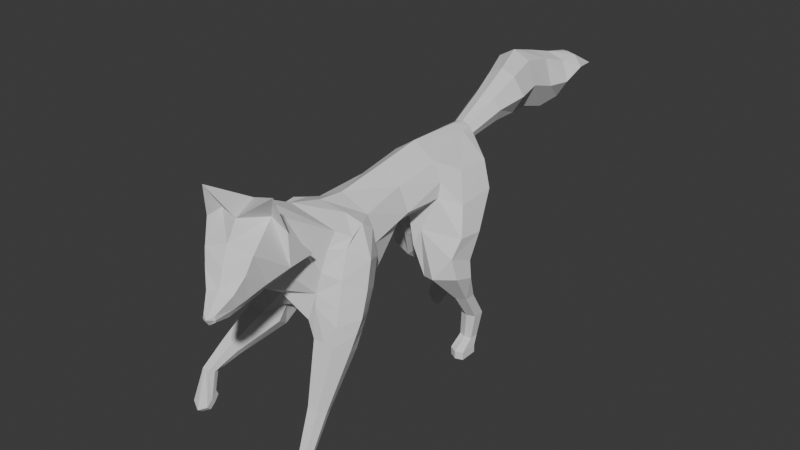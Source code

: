 # Source: ecosystem.blend  (saved by Blender 4.2.66; exported with 4.5.12 LTS)
import bpy
from mathutils import Matrix  # noqa: F401  (used for matrix-valued properties, if any)

bpy.ops.wm.read_factory_settings(use_empty=True)
scene = bpy.context.scene
scene.name = 'Scene'

# ---- materials (node trees are filled in below, after node groups)
mat_material_003 = bpy.data.materials.new('Material.003')
mat_material_003.alpha_threshold = 0.0
mat_material_003.use_transparent_shadow = False
mat_material_003.roughness = 0.5
mat_material_003.specular_intensity = 0.2485

# ---- material node trees

# ---- world
world_world = bpy.data.worlds.new('World'); scene.world = world_world
world_world.use_nodes = True; world_world.node_tree.nodes.clear()
_N = world_world.node_tree.nodes; _L = world_world.node_tree.links
n0 = _N.new('ShaderNodeOutputWorld'); n0.name = 'World Output'; n0.location = (300, 300)
n1 = _N.new('ShaderNodeBackground'); n1.name = 'Background'; n1.location = (10, 300)
n1.inputs[0].default_value = (0.05088, 0.05088, 0.05088, 1.0)
_L.new(n1.outputs[0], n0.inputs[0])
n0.is_active_output = True
world_world.color = (0.05088, 0.05088, 0.05088)
world_world.sun_shadow_jitter_overblur = 0.0

# ---- meshes
me_cube_004 = bpy.data.meshes.new('Cube.004')
me_cube_004.from_pydata([(0.2359, -1.01, 0.06373), (0.1369, -1.222, 0.3009), (0.2962, -0.8387, 0.5671), (0.1652, -1.236, 0.7927), (0.2179, -0.63, 0.6228), (0.3297, -0.6094, -0.2161), (0.2624, -0.4253, 0.543), (0.3167, -0.4255, -0.006658), (0.2037, 0.04298, 0.6036), (0.2065, 0.03069, 0.2865), (0.2192, 0.4915, 0.6791), (0.3266, 0.4095, 0.3957), (0.4916, 0.9313, 0.3531), (0.05081, 1.901, 1.015), (0.04914, 1.906, 0.6609), (0.09561, 1.052, 0.7555), (0.09219, 1.577, 0.6911), (0.06287, 1.557, 0.9037), (-0.01582, 2.239, 1.069), (-0.0452, 2.234, 0.6049), (-0.03547, 2.571, 1.007), (-0.06936, 2.564, 0.5035), (0.01711, 2.806, 0.932), (-0.02595, 2.797, 0.5509), (0.02945, 3.005, 0.9461), (0.05119, 2.99, 0.7762), (0.2661, -0.9803, 0.2485), (0.4531, -1.026, -0.1638), (0.1549, 1.921, 0.8385), (0.1389, 1.563, 0.8045), (0.0678, 2.243, 0.8407), (0.04812, 2.56, 0.7419), (0.09763, 2.777, 0.7372), (0.1335, 2.964, 0.8519), (0.233, -1.168, 0.5399), (0.128, -1.339, 0.3825), (0.3294, -0.4193, 0.2957), (0.3021, 0.04039, 0.3919), (0.3188, 0.4546, 0.5311), (0.3651, -1.75, 0.7593), (0.2853, -1.646, 0.371), (0.2662, -1.411, 0.4444), (0.2667, -1.466, 0.9257), (0.2062, -1.262, 0.5846), (0.3796, -1.421, 0.8186), (0.3551, -1.829, 0.6217), (0.2915, -1.8, 0.3502), (0.3355, -1.937, 0.504), (0.305, -1.967, 0.3307), (0.3367, -2.118, 0.4245), (0.335, -2.117, 0.3701), (0.3843, -1.177, 0.546), (0.3908, -1.422, 0.5292), (0.3533, -1.626, 0.4697), (0.3277, -1.8, 0.4116), (0.3246, -1.93, 0.3883), (0.342, -2.119, 0.3904), (0.1653, -1.36, 0.901), (0.4049, -1.57, 1.154), (0.393, -0.8176, 0.429), (0.3945, -0.7484, 0.5108), (0.4297, -0.5026, 0.2574), (0.3751, -0.4909, 0.4915), (0.377, -0.6123, 0.5692), (0.5163, -0.6759, 0.3242), (0.2803, -0.9113, 0.4369), (0.1957, -0.7622, -0.3076), (0.5335, -0.8819, -0.2645), (0.1705, -1.044, -0.1844), (0.4155, -0.9065, 0.1951), (0.449, -0.5731, 0.01482), (0.5322, -0.7409, 0.07996), (0.4617, -0.7273, -0.3074), (0.278, -0.6735, -0.302), (0.1727, -0.9126, -0.2503), (0.4405, -0.9788, -0.02764), (0.462, -0.6602, -0.1752), (0.5452, -0.8253, -0.1418), (0.2504, -1.071, -0.3186), (0.2665, -0.803, -0.4565), (0.4609, -1.076, -0.318), (0.4615, -0.803, -0.4565), (0.2139, -0.9454, -0.4029), (0.5203, -0.9457, -0.4028), (0.3678, -0.803, -0.4565), (0.3604, -1.073, -0.3184), (0.3336, -1.254, -0.8392), (0.3336, -1.105, -0.9038), (0.4369, -1.254, -0.8392), (0.4369, -1.105, -0.9038), (0.3065, -1.182, -0.8799), (0.4681, -1.182, -0.8799), (0.3873, -1.105, -0.9038), (0.3873, -1.254, -0.8392), (0.3829, -1.434, -1.191), (0.3829, -1.336, -1.234), (0.4514, -1.434, -1.191), (0.4514, -1.336, -1.234), (0.3649, -1.387, -1.218), (0.4721, -1.387, -1.218), (0.4185, -1.336, -1.234), (0.4185, -1.434, -1.191), (0.4691, -1.386, -1.348), (0.4974, -1.522, -1.348), (0.3744, -1.386, -1.348), (0.3614, -1.522, -1.348), (0.4974, -1.454, -1.348), (0.4294, -1.37, -1.348), (0.4294, -1.571, -1.348), (0.5074, -1.527, -1.283), (0.4777, -1.372, -1.28), (0.3684, -1.372, -1.29), (0.3518, -1.527, -1.289), (0.3614, -1.454, -1.348), (0.4294, -1.454, -1.348), (0.4296, -1.583, -1.294), (0.5074, -1.45, -1.283), (0.4296, -1.357, -1.287), (0.3518, -1.45, -1.286), (0.2458, -1.035, -0.04054), (0.4972, 0.5414, 0.3267), (0.3519, 0.7018, 0.5676), (0.3637, 1.021, 0.5676), (0.5713, 0.5658, -0.1879), (0.5577, 0.3155, -0.08565), (0.5825, 0.4167, 0.08425), (0.5911, 0.6623, 0.06248), (0.2583, 0.319, -0.3518), (0.2589, 0.6197, -0.3518), (0.5892, 0.3568, -0.2918), (0.5974, 0.5521, -0.3477), (0.3496, 0.6006, -0.6117), (0.3469, 0.7231, -0.6104), (0.5298, 0.5874, -0.6117), (0.5282, 0.6955, -0.6117), (0.3468, 0.7735, -0.8845), (0.3499, 0.8919, -0.8737), (0.5039, 0.7692, -0.8894), (0.5042, 0.8774, -0.8868), (0.3311, 0.7841, -1.141), (0.3347, 0.8702, -1.132), (0.4617, 0.7711, -1.146), (0.4628, 0.8611, -1.142), (0.1484, 0.2997, -0.07104), (0.1856, 0.6578, -0.1467), (0.2255, 0.3099, 0.1014), (0.3953, 0.6976, -0.09505), (0.4355, 0.6649, -0.3518), (0.4079, 0.244, -0.3056), (0.4375, 0.7564, -0.6117), (0.4393, 0.5426, -0.6117), (0.4257, 0.9139, -0.8785), (0.4236, 0.7416, -0.888), (0.3985, 0.9014, -1.134), (0.3948, 0.7602, -1.145), (0.32, 0.6642, -1.317), (0.3283, 0.8472, -1.301), (0.4692, 0.6448, -1.316), (0.4704, 0.8186, -1.311), (0.3198, 0.6614, -1.24), (0.3278, 0.8421, -1.224), (0.3235, 0.7474, -1.311), (0.47, 0.8177, -1.234), (0.3991, 0.8779, -1.303), (0.4691, 0.6446, -1.239), (0.4694, 0.7232, -1.315), (0.3931, 0.6221, -1.317), (0.395, 0.7327, -1.313), (0.3929, 0.6213, -1.24), (0.4692, 0.7227, -1.238), (0.399, 0.8799, -1.225), (0.3232, 0.7435, -1.234), (0.1234, 1.17, 0.7055), (0.07712, 1.175, 0.7637), (0.1002, 1.171, 0.643), (-0.3129, -1.067, 0.07057), (-0.2327, -1.34, 0.3148), (-0.3628, -0.8751, 0.5701), (-0.2074, -1.349, 0.8058), (-0.2159, -0.6294, 0.6227), (-0.3297, -0.6094, -0.2161), (-0.2624, -0.4253, 0.543), (-0.3167, -0.4255, -0.006658), (-0.2028, 0.04298, 0.6036), (-0.19, 0.05265, 0.2865), (-0.2101, 0.4915, 0.6791), (-0.279, 0.4801, 0.3957), (-0.4337, 1.012, 0.3531), (-0.2006, 1.853, 1.013), (-0.1949, 1.859, 0.6588), (-0.09282, 1.052, 0.7555), (-0.1576, 1.549, 0.6899), (-0.127, 1.536, 0.9027), (-0.3293, 2.204, 1.068), (-0.2947, 2.206, 0.6036), (-0.3567, 2.571, 1.007), (-0.3228, 2.564, 0.5035), (-0.3324, 2.851, 0.9341), (-0.2976, 2.832, 0.5525), (-0.1377, 3.052, 0.9483), (-0.168, 3.053, 0.7791), (-0.362, -1.057, 0.2564), (-0.4582, -1.041, -0.162), (-0.3018, 1.834, 0.8345), (-0.2016, 1.526, 0.8027), (-0.4094, 2.19, 0.8382), (-0.4403, 2.56, 0.7419), (-0.4199, 2.844, 0.7403), (-0.25, 3.073, 0.8569), (-0.3189, -1.362, 0.5652), (-0.133, -1.443, 0.3969), (-0.3294, -0.4193, 0.2957), (-0.2927, 0.04782, 0.3919), (-0.293, 0.4763, 0.5311), (0.01537, -1.89, 0.7787), (-0.03584, -1.775, 0.3888), (-0.1768, -1.589, 0.469), (-0.09388, -1.61, 0.9457), (-0.2228, -1.434, 0.6084), (-0.2161, -1.659, 0.8517), (0.06326, -1.945, 0.6379), (0.06351, -1.891, 0.3628), (0.1405, -2.015, 0.5148), (0.1667, -2.022, 0.3384), (0.2567, -2.15, 0.4289), (0.2525, -2.151, 0.3747), (-0.4129, -1.496, 0.5902), (-0.2513, -1.679, 0.5648), (-0.08945, -1.803, 0.4943), (0.04294, -1.913, 0.4275), (0.1324, -2.006, 0.3989), (0.2505, -2.156, 0.3955), (-0.09569, -1.465, 0.9155), (-0.09945, -1.772, 1.183), (-0.4462, -0.8525, 0.4328), (-0.4261, -0.7647, 0.5127), (-0.4297, -0.5026, 0.2574), (-0.3751, -0.4909, 0.4915), (-0.3766, -0.6122, 0.5692), (-0.5163, -0.6759, 0.3242), (-0.3681, -0.9693, 0.4363), (-0.1957, -0.7622, -0.3076), (-0.5335, -0.8819, -0.2645), (-0.2274, -1.076, -0.1805), (-0.4741, -0.9596, 0.2015), (-0.449, -0.5731, 0.01482), (-0.5322, -0.7409, 0.07996), (-0.4617, -0.7273, -0.3074), (-0.278, -0.6735, -0.302), (-0.199, -0.9232, -0.2491), (-0.4745, -1.014, -0.02342), (-0.462, -0.6602, -0.1752), (-0.5452, -0.8253, -0.1418), (-0.2744, -1.11, -0.2545), (-0.2665, -0.8756, -0.4742), (-0.4556, -1.096, -0.2561), (-0.4615, -0.8756, -0.4742), (-0.2169, -0.9973, -0.3779), (-0.5203, -0.9941, -0.3783), (-0.3678, -0.8756, -0.4742), (-0.3665, -1.104, -0.2552), (-0.3299, -1.432, -0.4335), (-0.3336, -1.342, -0.5697), (-0.4357, -1.431, -0.4337), (-0.4369, -1.342, -0.5697), (-0.3056, -1.393, -0.5072), (-0.4681, -1.393, -0.5072), (-0.3873, -1.342, -0.5697), (-0.3846, -1.431, -0.4336), (-0.3829, -1.645, -0.6015), (-0.3829, -1.547, -0.6443), (-0.4514, -1.645, -0.6015), (-0.4514, -1.547, -0.6443), (-0.3649, -1.598, -0.6285), (-0.4721, -1.598, -0.6285), (-0.4185, -1.547, -0.6443), (-0.4185, -1.645, -0.6015), (-0.4691, -1.573, -0.8626), (-0.4974, -1.676, -0.9507), (-0.3744, -1.573, -0.8626), (-0.3614, -1.676, -0.9507), (-0.4974, -1.625, -0.9066), (-0.4294, -1.56, -0.8521), (-0.4294, -1.713, -0.9822), (-0.5074, -1.723, -0.9039), (-0.4777, -1.606, -0.8011), (-0.3684, -1.599, -0.8091), (-0.3518, -1.719, -0.9086), (-0.3614, -1.625, -0.9066), (-0.4294, -1.625, -0.9066), (-0.4296, -1.758, -0.9485), (-0.5074, -1.663, -0.8542), (-0.4296, -1.59, -0.797), (-0.3518, -1.661, -0.8562), (-0.3027, -1.086, -0.03451), (-0.4318, 0.6583, 0.3267), (-0.3257, 0.7175, 0.5676), (-0.3412, 1.028, 0.5676), (-0.4879, 0.9742, -0.1879), (-0.4765, 0.6774, -0.08565), (-0.4858, 0.6917, 0.08425), (-0.4902, 0.9374, 0.06248), (-0.1084, 0.5402, -0.3518), (-0.1113, 0.836, -0.3504), (-0.4991, 0.7952, -0.2918), (-0.5199, 0.9952, -0.3475), (-0.2333, 0.888, -0.6115), (-0.2335, 0.9992, -0.5915), (-0.4413, 0.9819, -0.6097), (-0.4426, 1.083, -0.5907), (-0.2418, 1.119, -0.8204), (-0.2449, 1.229, -0.7799), (-0.414, 1.193, -0.8174), (-0.4186, 1.295, -0.7802), (-0.2575, 1.243, -1.037), (-0.2605, 1.318, -1.004), (-0.3969, 1.295, -1.038), (-0.4008, 1.376, -1.002), (-0.03011, 0.4024, -0.07104), (-0.02831, 0.7993, -0.1467), (-0.1541, 0.4441, 0.1014), (-0.2791, 0.9783, -0.09505), (-0.3228, 1.009, -0.347), (-0.2914, 0.5841, -0.3056), (-0.3372, 1.094, -0.5799), (-0.3376, 0.895, -0.6171), (-0.3326, 1.294, -0.768), (-0.3264, 1.133, -0.8274), (-0.3324, 1.385, -0.9862), (-0.3265, 1.257, -1.042), (-0.2411, 1.192, -1.237), (-0.2468, 1.347, -1.169), (-0.3948, 1.249, -1.238), (-0.4009, 1.404, -1.17), (-0.2446, 1.161, -1.168), (-0.2496, 1.316, -1.1), (-0.2433, 1.262, -1.206), (-0.404, 1.373, -1.101), (-0.3258, 1.421, -1.149), (-0.3982, 1.218, -1.169), (-0.3971, 1.318, -1.208), (-0.3171, 1.198, -1.248), (-0.3202, 1.294, -1.205), (-0.3207, 1.167, -1.179), (-0.4003, 1.287, -1.139), (-0.3289, 1.395, -1.078), (-0.2463, 1.231, -1.138), (-0.1194, 1.17, 0.7055), (-0.07574, 1.175, 0.7637), (-0.09369, 1.171, 0.643), (0.002195, -0.6886, 0.6936), (0.0, -0.6422, -0.3318), (-0.05441, -1.113, 0.01144), (-0.05597, -1.279, 0.1232), (-0.03384, -0.9764, 0.7603), (-0.01566, -1.293, 0.9224), (0.0, -0.4368, 0.6697), (0.0001048, -0.4217, -0.3951), (0.0, 0.04298, 0.7442), (0.02064, 0.02555, 0.1366), (0.0001802, 0.4851, 0.8197), (0.03737, 0.3615, 0.2426), (0.06762, 0.8519, 0.147), (-0.0322, 1.546, 0.9463), (-0.03144, 1.551, 0.6794), (0.0003118, 1.031, 0.8061), (-0.07483, 1.874, 1.08), (-0.07184, 1.878, 0.6334), (-0.1715, 2.208, 1.158), (-0.1691, 2.214, 0.5679), (-0.1961, 2.552, 1.062), (-0.1961, 2.557, 0.463), (-0.1608, 2.802, 0.994), (-0.1629, 2.808, 0.5109), (-0.05968, 3.008, 0.9627), (-0.06124, 3.013, 0.7521), (0.05686, 3.254, 0.8071), (0.07253, -1.581, 0.3736), (0.2019, -1.841, 0.8337), (0.1584, -1.712, 0.9724), (0.1783, -1.853, 0.3194), (0.2266, -1.924, 0.6802), (0.2377, -2.006, 0.2895), (0.2429, -1.983, 0.5427), (0.2952, -2.142, 0.3444), (0.2976, -2.134, 0.438), (0.3155, -2.183, 0.4104), (-0.01371, -1.384, 0.2404), (0.04489, -1.426, 0.9962), (-0.01906, -0.8579, -0.1956), (0.004219, 1.174, 0.5896), (0.00016, 1.178, 0.7901)], [], [(7, 357, 359, 9), (26, 65, 3, 34), (354, 2, 4, 350), (3, 355, 388, 57), (2, 354, 355, 3), (0, 1, 353, 352), (5, 351, 357, 7), (350, 4, 6, 356), (77, 75, 27, 67), (356, 6, 8, 358), (36, 7, 9, 37), (9, 359, 361, 11), (358, 8, 10, 360), (37, 9, 11, 38), (12, 126, 123, 146), (16, 364, 367, 14), (29, 16, 14, 28), (363, 17, 13, 366), (366, 13, 18, 368), (14, 367, 369, 19), (28, 14, 19, 30), (368, 18, 20, 370), (30, 19, 21, 31), (19, 369, 371, 21), (370, 20, 22, 372), (31, 21, 23, 32), (21, 371, 373, 23), (372, 22, 24, 374), (32, 23, 25, 33), (23, 373, 375, 25), (24, 33, 376), (25, 375, 376), (374, 24, 376), (22, 32, 33, 24), (20, 31, 32, 22), (18, 30, 31, 20), (13, 28, 30, 18), (17, 29, 28, 13), (33, 25, 376), (8, 37, 38, 10), (6, 36, 37, 8), (60, 63, 4, 2), (59, 65, 26, 69), (0, 26, 34, 1), (122, 121, 120, 12), (360, 10, 15, 365), (42, 379, 378, 39), (51, 52, 41, 43), (54, 45, 47, 55), (52, 42, 39, 53), (40, 377, 41), (53, 39, 45, 54), (39, 378, 381, 45), (377, 40, 46, 380), (47, 383, 385, 49), (380, 46, 48, 382), (45, 381, 383, 47), (56, 386, 384, 50), (55, 47, 49, 56), (382, 48, 50, 384), (48, 55, 56, 50), (49, 385, 386, 56), (40, 53, 54, 46), (41, 52, 53, 40), (46, 54, 55, 48), (387, 35, 377), (52, 51, 44, 42), (353, 1, 35, 387), (43, 57, 44, 51), (35, 43, 51, 41), (1, 34, 43, 35), (42, 44, 58), (34, 3, 57, 43), (35, 41, 377), (388, 379, 58), (57, 58, 44), (379, 42, 58), (57, 388, 58), (63, 62, 6, 4), (63, 60, 59, 64), (36, 61, 70, 7), (62, 63, 64, 61), (7, 70, 76, 5), (64, 59, 69, 71), (61, 64, 71, 70), (71, 69, 75, 77), (73, 72, 81, 84), (70, 71, 77, 76), (66, 73, 84, 79), (69, 26, 0, 75), (119, 68, 78, 85), (72, 67, 83, 81), (67, 27, 80, 83), (60, 2, 65, 59), (78, 82, 90, 86), (85, 78, 86, 93), (79, 84, 92, 87), (84, 81, 89, 92), (81, 83, 91, 89), (83, 80, 88, 91), (80, 85, 93, 88), (82, 79, 87, 90), (93, 86, 94, 101), (87, 92, 100, 95), (92, 89, 97, 100), (89, 91, 99, 97), (91, 88, 96, 99), (88, 93, 101, 96), (90, 87, 95, 98), (86, 90, 98, 94), (118, 111, 104, 113), (117, 110, 102, 107), (116, 109, 103, 106), (115, 112, 105, 108), (114, 107, 102, 106), (97, 99, 116, 110), (98, 95, 111, 118), (100, 97, 110, 117), (108, 114, 106, 103), (105, 113, 114, 108), (113, 104, 107, 114), (109, 115, 108, 103), (94, 98, 118, 112), (101, 94, 112, 115), (110, 116, 106, 102), (95, 100, 117, 111), (111, 117, 107, 104), (112, 118, 113, 105), (99, 96, 109, 116), (96, 101, 115, 109), (6, 62, 61, 36), (65, 2, 3), (75, 0, 119, 27), (27, 119, 85, 80), (76, 77, 67, 72), (0, 352, 68, 119), (78, 68, 74, 82), (5, 76, 72, 73), (351, 5, 73, 66), (74, 66, 79, 82), (389, 351, 66, 74), (68, 352, 389, 74), (126, 125, 124, 123), (121, 122, 15, 10), (12, 120, 125, 126), (125, 11, 145, 124), (11, 361, 143, 145), (361, 362, 144, 143), (147, 130, 134, 149), (123, 124, 129, 130), (120, 38, 11, 125), (143, 144, 128, 127), (150, 131, 135, 152), (127, 128, 132, 131), (148, 127, 131, 150), (130, 129, 133, 134), (135, 136, 140, 139), (134, 133, 137, 138), (149, 134, 138, 151), (131, 132, 136, 135), (140, 153, 170, 160), (152, 135, 139, 154), (138, 137, 141, 142), (151, 138, 142, 153), (136, 151, 153, 140), (137, 152, 154, 141), (142, 141, 169, 162), (132, 149, 151, 136), (129, 148, 150, 133), (133, 150, 152, 137), (124, 145, 148, 129), (128, 147, 149, 132), (146, 123, 130, 147), (145, 143, 127, 148), (144, 146, 147, 128), (121, 10, 38, 120), (362, 12, 146, 144), (171, 160, 156, 161), (170, 162, 158, 163), (169, 164, 157, 165), (168, 159, 155, 166), (167, 163, 158, 165), (153, 142, 162, 170), (166, 167, 165, 157), (155, 161, 167, 166), (161, 156, 163, 167), (164, 168, 166, 157), (154, 139, 159, 168), (162, 169, 165, 158), (160, 170, 163, 156), (159, 171, 161, 155), (139, 140, 160, 171), (139, 171, 159), (141, 154, 168, 164), (141, 164, 169), (172, 173, 15, 122), (17, 363, 391, 173), (390, 174, 12, 362), (173, 391, 365, 15), (16, 29, 172, 174), (174, 172, 122, 12), (364, 16, 174, 390), (29, 17, 173, 172), (182, 184, 359, 357), (201, 209, 178, 240), (354, 350, 179, 177), (178, 232, 388, 355), (177, 178, 355, 354), (175, 352, 353, 176), (180, 182, 357, 351), (350, 356, 181, 179), (252, 242, 202, 250), (356, 358, 183, 181), (211, 212, 184, 182), (184, 186, 361, 359), (358, 360, 185, 183), (212, 213, 186, 184), (187, 321, 298, 301), (191, 189, 367, 364), (204, 203, 189, 191), (363, 366, 188, 192), (366, 368, 193, 188), (189, 194, 369, 367), (203, 205, 194, 189), (368, 370, 195, 193), (205, 206, 196, 194), (194, 196, 371, 369), (370, 372, 197, 195), (206, 207, 198, 196), (196, 198, 373, 371), (372, 374, 199, 197), (207, 208, 200, 198), (198, 200, 375, 373), (199, 376, 208), (200, 376, 375), (374, 376, 199), (197, 199, 208, 207), (195, 197, 207, 206), (193, 195, 206, 205), (188, 193, 205, 203), (192, 188, 203, 204), (208, 376, 200), (183, 185, 213, 212), (181, 183, 212, 211), (235, 177, 179, 238), (234, 244, 201, 240), (175, 176, 209, 201), (297, 187, 295, 296), (360, 365, 190, 185), (217, 214, 378, 379), (226, 218, 216, 227), (229, 230, 222, 220), (227, 228, 214, 217), (215, 216, 377), (228, 229, 220, 214), (214, 220, 381, 378), (377, 380, 221, 215), (222, 224, 385, 383), (380, 382, 223, 221), (220, 222, 383, 381), (231, 225, 384, 386), (230, 231, 224, 222), (382, 384, 225, 223), (223, 225, 231, 230), (224, 231, 386, 385), (215, 221, 229, 228), (216, 215, 228, 227), (221, 223, 230, 229), (387, 377, 210), (227, 217, 219, 226), (353, 387, 210, 176), (218, 226, 219, 232), (210, 216, 226, 218), (176, 210, 218, 209), (217, 233, 219), (209, 218, 232, 178), (210, 377, 216), (388, 233, 379), (232, 219, 233), (379, 233, 217), (232, 233, 388), (238, 179, 181, 237), (238, 239, 234, 235), (211, 182, 245, 236), (237, 236, 239, 238), (182, 180, 251, 245), (239, 246, 244, 234), (236, 245, 246, 239), (246, 252, 250, 244), (248, 259, 256, 247), (245, 251, 252, 246), (241, 254, 259, 248), (244, 250, 175, 201), (294, 260, 253, 243), (247, 256, 258, 242), (242, 258, 255, 202), (235, 234, 240, 177), (253, 261, 265, 257), (260, 268, 261, 253), (254, 262, 267, 259), (259, 267, 264, 256), (256, 264, 266, 258), (258, 266, 263, 255), (255, 263, 268, 260), (257, 265, 262, 254), (268, 276, 269, 261), (262, 270, 275, 267), (267, 275, 272, 264), (264, 272, 274, 266), (266, 274, 271, 263), (263, 271, 276, 268), (265, 273, 270, 262), (261, 269, 273, 265), (293, 288, 279, 286), (292, 282, 277, 285), (291, 281, 278, 284), (290, 283, 280, 287), (289, 281, 277, 282), (272, 285, 291, 274), (273, 293, 286, 270), (275, 292, 285, 272), (283, 278, 281, 289), (280, 283, 289, 288), (288, 289, 282, 279), (284, 278, 283, 290), (269, 287, 293, 273), (276, 290, 287, 269), (285, 277, 281, 291), (270, 286, 292, 275), (286, 279, 282, 292), (287, 280, 288, 293), (274, 291, 284, 271), (271, 284, 290, 276), (181, 211, 236, 237), (240, 178, 177), (250, 202, 294, 175), (202, 255, 260, 294), (251, 247, 242, 252), (175, 294, 243, 352), (253, 257, 249, 243), (180, 248, 247, 251), (351, 241, 248, 180), (249, 257, 254, 241), (389, 249, 241, 351), (243, 249, 389, 352), (301, 298, 299, 300), (296, 185, 190, 297), (187, 301, 300, 295), (300, 299, 320, 186), (186, 320, 318, 361), (361, 318, 319, 362), (322, 324, 309, 305), (298, 305, 304, 299), (295, 300, 186, 213), (318, 302, 303, 319), (325, 327, 310, 306), (302, 306, 307, 303), (323, 325, 306, 302), (305, 309, 308, 304), (310, 314, 315, 311), (309, 313, 312, 308), (324, 326, 313, 309), (306, 310, 311, 307), (315, 335, 345, 328), (327, 329, 314, 310), (313, 317, 316, 312), (326, 328, 317, 313), (311, 315, 328, 326), (312, 316, 329, 327), (317, 337, 344, 316), (307, 311, 326, 324), (304, 308, 325, 323), (308, 312, 327, 325), (299, 304, 323, 320), (303, 307, 324, 322), (321, 322, 305, 298), (320, 323, 302, 318), (319, 303, 322, 321), (296, 295, 213, 185), (362, 319, 321, 187), (346, 336, 331, 335), (345, 338, 333, 337), (344, 340, 332, 339), (343, 341, 330, 334), (342, 340, 333, 338), (328, 345, 337, 317), (341, 332, 340, 342), (330, 341, 342, 336), (336, 342, 338, 331), (339, 332, 341, 343), (329, 343, 334, 314), (337, 333, 340, 344), (335, 331, 338, 345), (334, 330, 336, 346), (314, 346, 335, 315), (314, 334, 346), (316, 339, 343, 329), (316, 344, 339), (347, 297, 190, 348), (192, 348, 391, 363), (390, 362, 187, 349), (348, 190, 365, 391), (191, 349, 347, 204), (349, 187, 297, 347), (364, 390, 349, 191), (204, 347, 348, 192)])
_uv = me_cube_004.uv_layers.new(name='UVMap')
_uv.uv.foreach_set('vector', [0.5657, 0.6798, 0.5305, 0.7013, 0.5329, 0.6445, 0.5519, 0.636, 0.1219, 0.6749, 0.1456, 0.6603, 0.2066, 0.7037, 0.1679, 0.7096, 0.2185, 0.6509, 0.1627, 0.6449, 0.1753, 0.6115, 0.2077, 0.614, 0.2066, 0.7037, 0.2387, 0.6967, 0.2505, 0.7218, 0.2273, 0.7258, 0.1627, 0.6449, 0.2185, 0.6509, 0.2387, 0.6967, 0.2066, 0.7037, 0.579, 0.7629, 0.5705, 0.7917, 0.5516, 0.7794, 0.5553, 0.7609, 0.565, 0.7027, 0.5402, 0.7175, 0.5305, 0.7013, 0.5657, 0.6798, 0.2077, 0.614, 0.1753, 0.6115, 0.1576, 0.5834, 0.2006, 0.5796, 0.07592, 0.6442, 0.0855, 0.6611, 0.07318, 0.6611, 0.06784, 0.6493, 0.2006, 0.5796, 0.1576, 0.5834, 0.1701, 0.5102, 0.2059, 0.5083, 0.1189, 0.5842, 0.07613, 0.5889, 0.1047, 0.5147, 0.1368, 0.5127, 0.5519, 0.636, 0.5329, 0.6445, 0.5283, 0.6067, 0.5485, 0.5969, 0.2059, 0.5083, 0.1701, 0.5102, 0.1766, 0.446, 0.2119, 0.4442, 0.1368, 0.5127, 0.1047, 0.5147, 0.134, 0.4502, 0.1521, 0.4494, 0.1257, 0.3919, 0.107, 0.4033, 0.09621, 0.4051, 0.09542, 0.3938, 0.1811, 0.9049, 0.1868, 0.9141, 0.1594, 0.9285, 0.1549, 0.9188, 0.1796, 0.8943, 0.1811, 0.9049, 0.1549, 0.9188, 0.1506, 0.9025, 0.1773, 0.8747, 0.1778, 0.8837, 0.1471, 0.8857, 0.1463, 0.8735, 0.1463, 0.8735, 0.1471, 0.8857, 0.1155, 0.8889, 0.1147, 0.8733, 0.1549, 0.9188, 0.1594, 0.9285, 0.1311, 0.9397, 0.1276, 0.9293, 0.1506, 0.9025, 0.1549, 0.9188, 0.1276, 0.9293, 0.1216, 0.9086, 0.1147, 0.8733, 0.1155, 0.8889, 0.08301, 0.888, 0.08341, 0.8733, 0.1216, 0.9086, 0.1276, 0.9293, 0.09745, 0.9329, 0.09082, 0.9108, 0.1276, 0.9293, 0.1311, 0.9397, 0.1003, 0.9442, 0.09745, 0.9329, 0.6945, 0.6967, 0.6978, 0.6659, 0.7347, 0.6618, 0.7299, 0.6957, 0.6963, 0.6154, 0.6945, 0.5672, 0.7313, 0.5826, 0.7321, 0.6233, 0.6945, 0.5672, 0.6985, 0.5433, 0.7359, 0.557, 0.7313, 0.5826, 0.3352, 0.9629, 0.3557, 0.9142, 0.4207, 0.9525, 0.4134, 0.9769, 0.387, 0.8569, 0.4377, 0.8194, 0.454, 0.908, 0.428, 0.9191, 0.4377, 0.8194, 0.4755, 0.8071, 0.4855, 0.9012, 0.454, 0.908, 0.4207, 0.9525, 0.428, 0.9191, 0.4855, 0.9651, 0.454, 0.908, 0.4855, 0.9012, 0.4855, 0.9651, 0.4134, 0.9769, 0.4207, 0.9525, 0.4855, 0.9651, 0.3557, 0.9142, 0.387, 0.8569, 0.428, 0.9191, 0.4207, 0.9525, 0.6978, 0.6659, 0.6963, 0.6154, 0.7321, 0.6233, 0.7347, 0.6618, 0.1155, 0.8889, 0.1216, 0.9086, 0.09082, 0.9108, 0.08301, 0.888, 0.1471, 0.8857, 0.1506, 0.9025, 0.1216, 0.9086, 0.1155, 0.8889, 0.1778, 0.8837, 0.1796, 0.8943, 0.1506, 0.9025, 0.1471, 0.8857, 0.428, 0.9191, 0.454, 0.908, 0.4855, 0.9651, 0.1701, 0.5102, 0.1368, 0.5127, 0.1521, 0.4494, 0.1766, 0.446, 0.1576, 0.5834, 0.1189, 0.5842, 0.1368, 0.5127, 0.1701, 0.5102, 0.1482, 0.6321, 0.1539, 0.6139, 0.1753, 0.6115, 0.1627, 0.6449, 0.1396, 0.6431, 0.1456, 0.6603, 0.1219, 0.6749, 0.1108, 0.6564, 0.579, 0.7629, 0.5903, 0.7736, 0.5865, 0.8064, 0.5705, 0.7917, 0.1485, 0.3856, 0.1542, 0.4179, 0.1254, 0.4225, 0.1257, 0.3919, 0.2119, 0.4442, 0.1766, 0.446, 0.1853, 0.3706, 0.2002, 0.3706, 0.2371, 0.763, 0.2635, 0.7928, 0.2517, 0.818, 0.2261, 0.8085, 0.5906, 0.8235, 0.5719, 0.8313, 0.5642, 0.8215, 0.5788, 0.8118, 0.1874, 0.8367, 0.2156, 0.8266, 0.2082, 0.8488, 0.1921, 0.8543, 0.1796, 0.7798, 0.2371, 0.763, 0.2261, 0.8085, 0.1838, 0.8109, 0.5478, 0.8331, 0.5428, 0.8157, 0.5642, 0.8215, 0.1838, 0.8109, 0.2261, 0.8085, 0.2156, 0.8266, 0.1874, 0.8367, 0.2261, 0.8085, 0.2517, 0.818, 0.2366, 0.8384, 0.2156, 0.8266, 0.5428, 0.8157, 0.5478, 0.8331, 0.5379, 0.8408, 0.5286, 0.8356, 0.2082, 0.8488, 0.223, 0.855, 0.2117, 0.8794, 0.2057, 0.8775, 0.5286, 0.8356, 0.5379, 0.8408, 0.5273, 0.8495, 0.5206, 0.8468, 0.2156, 0.8266, 0.2366, 0.8384, 0.223, 0.855, 0.2082, 0.8488, 0.8464, 0.6178, 0.9077, 0.6099, 0.8742, 0.6704, 0.8441, 0.6361, 0.1921, 0.8543, 0.2082, 0.8488, 0.2057, 0.8775, 0.2012, 0.8793, 0.5206, 0.8468, 0.5273, 0.8495, 0.5207, 0.8607, 0.5167, 0.8592, 0.5273, 0.8495, 0.5329, 0.8511, 0.5218, 0.8621, 0.5207, 0.8607, 0.8441, 0.5883, 0.8775, 0.5696, 0.9077, 0.6099, 0.8464, 0.6178, 0.5478, 0.8331, 0.5558, 0.8388, 0.542, 0.845, 0.5379, 0.8408, 0.5642, 0.8215, 0.5719, 0.8313, 0.5558, 0.8388, 0.5478, 0.8331, 0.5379, 0.8408, 0.542, 0.845, 0.5329, 0.8511, 0.5273, 0.8495, 0.5486, 0.7959, 0.5626, 0.807, 0.5428, 0.8157, 0.1796, 0.7798, 0.1629, 0.7489, 0.2146, 0.7574, 0.2371, 0.763, 0.5516, 0.7794, 0.5705, 0.7917, 0.5626, 0.807, 0.5486, 0.7959, 0.1795, 0.7253, 0.2273, 0.7258, 0.2146, 0.7574, 0.1629, 0.7489, 0.5626, 0.807, 0.5908, 0.8617, 0.5907, 0.8451, 0.6084, 0.8602, 0.5705, 0.7917, 0.5865, 0.8064, 0.5806, 0.8157, 0.5626, 0.807, 0.8146, 0.8369, 0.8686, 0.8363, 0.7877, 0.9287, 0.1679, 0.7096, 0.2066, 0.7037, 0.2273, 0.7258, 0.1795, 0.7253, 0.5626, 0.807, 0.5642, 0.8215, 0.5428, 0.8157, 0.9391, 0.6461, 0.8998, 0.6758, 0.8748, 0.6281, 0.9391, 0.6195, 0.8748, 0.6281, 0.9179, 0.5882, 0.7234, 0.8363, 0.8146, 0.8369, 0.7877, 0.9287, 0.9391, 0.6195, 0.9391, 0.6461, 0.8748, 0.6281, 0.1539, 0.6139, 0.144, 0.599, 0.1576, 0.5834, 0.1753, 0.6115, 0.1539, 0.6139, 0.1482, 0.6321, 0.1396, 0.6431, 0.1222, 0.6249, 0.1189, 0.5842, 0.1136, 0.602, 0.08484, 0.614, 0.07613, 0.5889, 0.144, 0.599, 0.1539, 0.6139, 0.1222, 0.6249, 0.1136, 0.602, 0.07613, 0.5889, 0.08484, 0.614, 0.06744, 0.6295, 0.05077, 0.6195, 0.1222, 0.6249, 0.1396, 0.6431, 0.1108, 0.6564, 0.09589, 0.6338, 0.1136, 0.602, 0.1222, 0.6249, 0.09589, 0.6338, 0.08484, 0.614, 0.09589, 0.6338, 0.1108, 0.6564, 0.0855, 0.6611, 0.07592, 0.6442, 0.03918, 0.6331, 0.06003, 0.6405, 0.05719, 0.6492, 0.05374, 0.6491, 0.08484, 0.614, 0.09589, 0.6338, 0.07592, 0.6442, 0.06744, 0.6295, 0.03191, 0.6499, 0.03918, 0.6331, 0.05374, 0.6491, 0.05009, 0.6514, 0.1108, 0.6564, 0.1219, 0.6749, 0.09566, 0.685, 0.0855, 0.6611, 0.08013, 0.6837, 0.0601, 0.6808, 0.0585, 0.6661, 0.06264, 0.6633, 0.06003, 0.6405, 0.06784, 0.6493, 0.06181, 0.6533, 0.05719, 0.6492, 0.06784, 0.6493, 0.07318, 0.6611, 0.06416, 0.6597, 0.06181, 0.6533, 0.1482, 0.6321, 0.1627, 0.6449, 0.1456, 0.6603, 0.1396, 0.6431, 0.0585, 0.6661, 0.05042, 0.6604, 0.05772, 0.6559, 0.05773, 0.6559, 0.06264, 0.6633, 0.0585, 0.6661, 0.05773, 0.6559, 0.05772, 0.6559, 0.05009, 0.6514, 0.05374, 0.6491, 0.05769, 0.6559, 0.0577, 0.6559, 0.05374, 0.6491, 0.05719, 0.6492, 0.05769, 0.6559, 0.05769, 0.6559, 0.05719, 0.6492, 0.06181, 0.6533, 0.0577, 0.6559, 0.05769, 0.6559, 0.06181, 0.6533, 0.06416, 0.6597, 0.05771, 0.6559, 0.0577, 0.6559, 0.06416, 0.6597, 0.06264, 0.6633, 0.05772, 0.6559, 0.05771, 0.6559, 0.05042, 0.6604, 0.05009, 0.6514, 0.0577, 0.6559, 0.05772, 0.6559, 0.7904, 0.6503, 0.7863, 0.6753, 0.8109, 0.4866, 0.806, 0.4834, 0.7678, 0.6363, 0.7771, 0.6256, 0.8044, 0.4893, 0.804, 0.4906, 0.7771, 0.6256, 0.7886, 0.6219, 0.805, 0.4888, 0.8044, 0.4893, 0.7886, 0.6219, 0.7904, 0.6182, 0.802, 0.4847, 0.805, 0.4888, 0.7904, 0.6182, 0.7865, 0.6301, 0.8001, 0.4838, 0.802, 0.4847, 0.7865, 0.6301, 0.7904, 0.6503, 0.806, 0.4834, 0.8001, 0.4838, 0.7737, 0.6492, 0.7678, 0.6363, 0.804, 0.4906, 0.8085, 0.4883, 0.7863, 0.6753, 0.7737, 0.6492, 0.8085, 0.4883, 0.8109, 0.4866, 0.8096, 0.4756, 0.8068, 0.4819, 0.8071, 0.4761, 0.8087, 0.4709, 0.8052, 0.4822, 0.8044, 0.4808, 0.8059, 0.475, 0.8059, 0.4764, 0.8039, 0.4732, 0.8057, 0.4646, 0.8062, 0.4613, 0.8053, 0.4694, 0.8082, 0.4571, 0.8095, 0.466, 0.81, 0.4623, 0.8097, 0.4447, 0.8073, 0.4688, 0.8059, 0.4764, 0.8059, 0.475, 0.8053, 0.4694, 0.805, 0.4888, 0.802, 0.4847, 0.8039, 0.4732, 0.8044, 0.4808, 0.8085, 0.4883, 0.804, 0.4906, 0.8068, 0.4819, 0.8096, 0.4756, 0.8044, 0.4893, 0.805, 0.4888, 0.8044, 0.4808, 0.8052, 0.4822, 0.8097, 0.4447, 0.8073, 0.4688, 0.8053, 0.4694, 0.8062, 0.4613, 0.81, 0.4623, 0.8087, 0.4709, 0.8073, 0.4688, 0.8097, 0.4447, 0.8087, 0.4709, 0.8071, 0.4761, 0.8059, 0.4764, 0.8073, 0.4688, 0.8057, 0.4646, 0.8082, 0.4571, 0.8097, 0.4447, 0.8062, 0.4613, 0.8109, 0.4866, 0.8085, 0.4883, 0.8096, 0.4756, 0.8095, 0.466, 0.806, 0.4834, 0.8109, 0.4866, 0.8095, 0.466, 0.8082, 0.4571, 0.8044, 0.4808, 0.8039, 0.4732, 0.8053, 0.4694, 0.8059, 0.475, 0.804, 0.4906, 0.8044, 0.4893, 0.8052, 0.4822, 0.8068, 0.4819, 0.8068, 0.4819, 0.8052, 0.4822, 0.8059, 0.4764, 0.8071, 0.4761, 0.8095, 0.466, 0.8096, 0.4756, 0.8087, 0.4709, 0.81, 0.4623, 0.802, 0.4847, 0.8001, 0.4838, 0.8057, 0.4646, 0.8039, 0.4732, 0.8001, 0.4838, 0.806, 0.4834, 0.8082, 0.4571, 0.8057, 0.4646, 0.1576, 0.5834, 0.144, 0.599, 0.1136, 0.602, 0.1189, 0.5842, 0.1456, 0.6603, 0.1627, 0.6449, 0.2066, 0.7037, 0.0855, 0.6611, 0.09566, 0.685, 0.08013, 0.6837, 0.07318, 0.6611, 0.07318, 0.6611, 0.08013, 0.6837, 0.06264, 0.6633, 0.06416, 0.6597, 0.06744, 0.6295, 0.07592, 0.6442, 0.06784, 0.6493, 0.06003, 0.6405, 0.579, 0.7629, 0.5553, 0.7609, 0.5705, 0.7432, 0.5784, 0.754, 0.0585, 0.6661, 0.0601, 0.6808, 0.03978, 0.6733, 0.05042, 0.6604, 0.05077, 0.6195, 0.06744, 0.6295, 0.06003, 0.6405, 0.03918, 0.6331, 0.5402, 0.7175, 0.565, 0.7027, 0.5655, 0.7125, 0.559, 0.72, 0.03978, 0.6733, 0.03191, 0.6499, 0.05009, 0.6514, 0.05042, 0.6604, 0.548, 0.7367, 0.5402, 0.7175, 0.559, 0.72, 0.5644, 0.7324, 0.5705, 0.7432, 0.5553, 0.7609, 0.548, 0.7367, 0.5644, 0.7324, 0.107, 0.4033, 0.1063, 0.4165, 0.09823, 0.414, 0.09621, 0.4051, 0.1542, 0.4179, 0.1485, 0.3856, 0.1853, 0.3706, 0.1766, 0.446, 0.1257, 0.3919, 0.1254, 0.4225, 0.1063, 0.4165, 0.107, 0.4033, 0.1063, 0.4165, 0.134, 0.4502, 0.09242, 0.4488, 0.09823, 0.414, 0.455, 0.08473, 0.4778, 0.07128, 0.4921, 0.0947, 0.4764, 0.0928, 0.4778, 0.07128, 0.5196, 0.07128, 0.521, 0.09607, 0.4921, 0.0947, 0.09048, 0.4029, 0.09257, 0.4061, 0.08975, 0.4059, 0.08948, 0.4057, 0.09621, 0.4051, 0.09823, 0.414, 0.09342, 0.4095, 0.09257, 0.4061, 0.1254, 0.4225, 0.1521, 0.4494, 0.134, 0.4502, 0.1063, 0.4165, 0.07241, 0.4346, 0.06874, 0.3863, 0.08501, 0.4024, 0.08379, 0.4113, 0.781, 0.5363, 0.8404, 0.4997, 0.8488, 0.5715, 0.8488, 0.5716, 0.08379, 0.4113, 0.08501, 0.4024, 0.0891, 0.4058, 0.08887, 0.4062, 0.08905, 0.4135, 0.08379, 0.4113, 0.08887, 0.4062, 0.08929, 0.4065, 0.09257, 0.4061, 0.09342, 0.4095, 0.08974, 0.4063, 0.08975, 0.4059, 0.8488, 0.5715, 0.9249, 0.4954, 0.8489, 0.5715, 0.8489, 0.5715, 0.8404, 0.6283, 0.7849, 0.6085, 0.849, 0.5716, 0.849, 0.5715, 0.9587, 0.6589, 0.8404, 0.6283, 0.849, 0.5715, 0.8489, 0.5714, 0.8404, 0.4997, 0.8947, 0.5396, 0.9249, 0.4954, 0.8488, 0.5715, 0.8489, 0.5715, 0.8489, 0.5715, 0.8489, 0.5715, 0.8489, 0.5715, 0.8488, 0.5716, 0.8488, 0.5715, 0.8489, 0.5715, 0.8489, 0.5715, 0.849, 0.5715, 0.849, 0.5716, 0.8489, 0.5715, 0.8489, 0.5715, 0.8489, 0.5714, 0.849, 0.5715, 0.8489, 0.5715, 0.8489, 0.5715, 0.9249, 0.4954, 0.8489, 0.5714, 0.8489, 0.5715, 0.8489, 0.5715, 0.849, 0.5716, 0.8488, 0.5716, 0.8489, 0.5715, 0.8489, 0.5715, 0.8489, 0.5715, 0.8489, 0.5715, 0.8489, 0.5715, 0.8489, 0.5715, 0.8947, 0.5396, 0.9587, 0.6589, 0.8489, 0.5714, 0.9249, 0.4954, 0.09342, 0.4095, 0.08905, 0.4135, 0.08929, 0.4065, 0.08974, 0.4063, 0.7849, 0.6085, 0.781, 0.5363, 0.8488, 0.5716, 0.849, 0.5716, 0.09823, 0.414, 0.09242, 0.4488, 0.08905, 0.4135, 0.09342, 0.4095, 0.08501, 0.4024, 0.09048, 0.4029, 0.08948, 0.4057, 0.0891, 0.4058, 0.09542, 0.3938, 0.09621, 0.4051, 0.09257, 0.4061, 0.09048, 0.4029, 0.09242, 0.4488, 0.07241, 0.4346, 0.08379, 0.4113, 0.08905, 0.4135, 0.06874, 0.3863, 0.09542, 0.3938, 0.09048, 0.4029, 0.08501, 0.4024, 0.1542, 0.4179, 0.1766, 0.446, 0.1521, 0.4494, 0.1254, 0.4225, 0.08742, 0.341, 0.1257, 0.3919, 0.09542, 0.3938, 0.06874, 0.3863, 0.8489, 0.5715, 0.8489, 0.5715, 0.8489, 0.5715, 0.8489, 0.5715, 0.8489, 0.5715, 0.8489, 0.5715, 0.8489, 0.5715, 0.8489, 0.5715, 0.8489, 0.5715, 0.8489, 0.5715, 0.8489, 0.5715, 0.8489, 0.5715, 0.8489, 0.5715, 0.8489, 0.5715, 0.8489, 0.5715, 0.8489, 0.5715, 0.8489, 0.5715, 0.8489, 0.5715, 0.8489, 0.5715, 0.8489, 0.5715, 0.8489, 0.5715, 0.8489, 0.5715, 0.8489, 0.5715, 0.8489, 0.5715, 0.8489, 0.5715, 0.8489, 0.5715, 0.8489, 0.5715, 0.8489, 0.5715, 0.8489, 0.5715, 0.8489, 0.5715, 0.8489, 0.5715, 0.8489, 0.5715, 0.8489, 0.5715, 0.8489, 0.5715, 0.8489, 0.5715, 0.8489, 0.5715, 0.8489, 0.5715, 0.8489, 0.5715, 0.8489, 0.5715, 0.8489, 0.5715, 0.8489, 0.5715, 0.8489, 0.5715, 0.8489, 0.5715, 0.8489, 0.5715, 0.8489, 0.5715, 0.8489, 0.5715, 0.8489, 0.5715, 0.8489, 0.5715, 0.8489, 0.5715, 0.8489, 0.5715, 0.8489, 0.5715, 0.8489, 0.5715, 0.8489, 0.5715, 0.8489, 0.5715, 0.8489, 0.5715, 0.8489, 0.5715, 0.8489, 0.5715, 0.8489, 0.5715, 0.8489, 0.5715, 0.8489, 0.5715, 0.8489, 0.5715, 0.8489, 0.5715, 0.8489, 0.5715, 0.8489, 0.5715, 0.8489, 0.5715, 0.8489, 0.5715, 0.8489, 0.5715, 0.8489, 0.5715, 0.8489, 0.5715, 0.8489, 0.5715, 0.1736, 0.3566, 0.1837, 0.3535, 0.1853, 0.3706, 0.1485, 0.3856, 0.1778, 0.8837, 0.1773, 0.8747, 0.2057, 0.8745, 0.2064, 0.8814, 0.1577, 0.337, 0.1659, 0.3516, 0.1257, 0.3919, 0.08742, 0.341, 0.1837, 0.3535, 0.1947, 0.3503, 0.2002, 0.3706, 0.1853, 0.3706, 0.1811, 0.9049, 0.1796, 0.8943, 0.2077, 0.8877, 0.2093, 0.8932, 0.1659, 0.3516, 0.1736, 0.3566, 0.1485, 0.3856, 0.1257, 0.3919, 0.1868, 0.9141, 0.1811, 0.9049, 0.2093, 0.8932, 0.213, 0.9021, 0.1796, 0.8943, 0.1778, 0.8837, 0.2064, 0.8814, 0.2077, 0.8877, 0.5657, 0.6798, 0.5519, 0.636, 0.5329, 0.6445, 0.5305, 0.7013, 0.1219, 0.6749, 0.1679, 0.7096, 0.2066, 0.7037, 0.1456, 0.6603, 0.2185, 0.6509, 0.2077, 0.614, 0.1753, 0.6115, 0.1627, 0.6449, 0.2066, 0.7037, 0.2273, 0.7258, 0.2505, 0.7218, 0.2387, 0.6967, 0.1627, 0.6449, 0.2066, 0.7037, 0.2387, 0.6967, 0.2185, 0.6509, 0.579, 0.7629, 0.5553, 0.7609, 0.5516, 0.7794, 0.5705, 0.7917, 0.565, 0.7027, 0.5657, 0.6798, 0.5305, 0.7013, 0.5402, 0.7175, 0.2077, 0.614, 0.2006, 0.5796, 0.1576, 0.5834, 0.1753, 0.6115, 0.07592, 0.6442, 0.06784, 0.6493, 0.07318, 0.6611, 0.0855, 0.6611, 0.2006, 0.5796, 0.2059, 0.5083, 0.1701, 0.5102, 0.1576, 0.5834, 0.1189, 0.5842, 0.1368, 0.5127, 0.1047, 0.5147, 0.07613, 0.5889, 0.5519, 0.636, 0.5485, 0.5969, 0.5283, 0.6067, 0.5329, 0.6445, 0.2059, 0.5083, 0.2119, 0.4442, 0.1766, 0.446, 0.1701, 0.5102, 0.1368, 0.5127, 0.1521, 0.4494, 0.134, 0.4502, 0.1047, 0.5147, 0.1257, 0.3919, 0.09542, 0.3938, 0.09621, 0.4051, 0.107, 0.4033, 0.1811, 0.9049, 0.1549, 0.9188, 0.1594, 0.9285, 0.1868, 0.9141, 0.1796, 0.8943, 0.1506, 0.9025, 0.1549, 0.9188, 0.1811, 0.9049, 0.1773, 0.8747, 0.1463, 0.8735, 0.1471, 0.8857, 0.1778, 0.8837, 0.1463, 0.8735, 0.1147, 0.8733, 0.1155, 0.8889, 0.1471, 0.8857, 0.1549, 0.9188, 0.1276, 0.9293, 0.1311, 0.9397, 0.1594, 0.9285, 0.1506, 0.9025, 0.1216, 0.9086, 0.1276, 0.9293, 0.1549, 0.9188, 0.1147, 0.8733, 0.08341, 0.8733, 0.08301, 0.888, 0.1155, 0.8889, 0.1216, 0.9086, 0.09082, 0.9108, 0.09745, 0.9329, 0.1276, 0.9293, 0.1276, 0.9293, 0.09745, 0.9329, 0.1003, 0.9442, 0.1311, 0.9397, 0.6945, 0.6967, 0.7299, 0.6957, 0.7347, 0.6618, 0.6978, 0.6659, 0.6963, 0.6154, 0.7321, 0.6233, 0.7313, 0.5826, 0.6945, 0.5672, 0.6945, 0.5672, 0.7313, 0.5826, 0.7359, 0.557, 0.6985, 0.5433, 0.3352, 0.9629, 0.4134, 0.9769, 0.4207, 0.9525, 0.3557, 0.9142, 0.387, 0.8569, 0.428, 0.9191, 0.454, 0.908, 0.4377, 0.8194, 0.4377, 0.8194, 0.454, 0.908, 0.4855, 0.9012, 0.4755, 0.8071, 0.4207, 0.9525, 0.4855, 0.9651, 0.428, 0.9191, 0.454, 0.908, 0.4855, 0.9651, 0.4855, 0.9012, 0.4134, 0.9769, 0.4855, 0.9651, 0.4207, 0.9525, 0.3557, 0.9142, 0.4207, 0.9525, 0.428, 0.9191, 0.387, 0.8569, 0.6978, 0.6659, 0.7347, 0.6618, 0.7321, 0.6233, 0.6963, 0.6154, 0.1155, 0.8889, 0.08301, 0.888, 0.09082, 0.9108, 0.1216, 0.9086, 0.1471, 0.8857, 0.1155, 0.8889, 0.1216, 0.9086, 0.1506, 0.9025, 0.1778, 0.8837, 0.1471, 0.8857, 0.1506, 0.9025, 0.1796, 0.8943, 0.428, 0.9191, 0.4855, 0.9651, 0.454, 0.908, 0.1701, 0.5102, 0.1766, 0.446, 0.1521, 0.4494, 0.1368, 0.5127, 0.1576, 0.5834, 0.1701, 0.5102, 0.1368, 0.5127, 0.1189, 0.5842, 0.1482, 0.6321, 0.1627, 0.6449, 0.1753, 0.6115, 0.1539, 0.6139, 0.1396, 0.6431, 0.1108, 0.6564, 0.1219, 0.6749, 0.1456, 0.6603, 0.579, 0.7629, 0.5705, 0.7917, 0.5865, 0.8064, 0.5903, 0.7736, 0.1485, 0.3856, 0.1257, 0.3919, 0.1254, 0.4225, 0.1542, 0.4179, 0.2119, 0.4442, 0.2002, 0.3706, 0.1853, 0.3706, 0.1766, 0.446, 0.2371, 0.763, 0.2261, 0.8085, 0.2517, 0.818, 0.2635, 0.7928, 0.5906, 0.8235, 0.5788, 0.8118, 0.5642, 0.8215, 0.5719, 0.8313, 0.1874, 0.8367, 0.1921, 0.8543, 0.2082, 0.8488, 0.2156, 0.8266, 0.1796, 0.7798, 0.1838, 0.8109, 0.2261, 0.8085, 0.2371, 0.763, 0.5478, 0.8331, 0.5642, 0.8215, 0.5428, 0.8157, 0.1838, 0.8109, 0.1874, 0.8367, 0.2156, 0.8266, 0.2261, 0.8085, 0.2261, 0.8085, 0.2156, 0.8266, 0.2366, 0.8384, 0.2517, 0.818, 0.5428, 0.8157, 0.5286, 0.8356, 0.5379, 0.8408, 0.5478, 0.8331, 0.2082, 0.8488, 0.2057, 0.8775, 0.2117, 0.8794, 0.223, 0.855, 0.5286, 0.8356, 0.5206, 0.8468, 0.5273, 0.8495, 0.5379, 0.8408, 0.2156, 0.8266, 0.2082, 0.8488, 0.223, 0.855, 0.2366, 0.8384, 0.8464, 0.6178, 0.8441, 0.6361, 0.8742, 0.6704, 0.9077, 0.6099, 0.1921, 0.8543, 0.2012, 0.8793, 0.2057, 0.8775, 0.2082, 0.8488, 0.5206, 0.8468, 0.5167, 0.8592, 0.5207, 0.8607, 0.5273, 0.8495, 0.5273, 0.8495, 0.5207, 0.8607, 0.5218, 0.8621, 0.5329, 0.8511, 0.8441, 0.5883, 0.8464, 0.6178, 0.9077, 0.6099, 0.8775, 0.5696, 0.5478, 0.8331, 0.5379, 0.8408, 0.542, 0.845, 0.5558, 0.8388, 0.5642, 0.8215, 0.5478, 0.8331, 0.5558, 0.8388, 0.5719, 0.8313, 0.5379, 0.8408, 0.5273, 0.8495, 0.5329, 0.8511, 0.542, 0.845, 0.5486, 0.7959, 0.5428, 0.8157, 0.5626, 0.807, 0.1796, 0.7798, 0.2371, 0.763, 0.2146, 0.7574, 0.1629, 0.7489, 0.5516, 0.7794, 0.5486, 0.7959, 0.5626, 0.807, 0.5705, 0.7917, 0.1795, 0.7253, 0.1629, 0.7489, 0.2146, 0.7574, 0.2273, 0.7258, 0.5626, 0.807, 0.6084, 0.8602, 0.5907, 0.8451, 0.5908, 0.8617, 0.5705, 0.7917, 0.5626, 0.807, 0.5806, 0.8157, 0.5865, 0.8064, 0.8146, 0.8369, 0.7877, 0.9287, 0.8686, 0.8363, 0.1679, 0.7096, 0.1795, 0.7253, 0.2273, 0.7258, 0.2066, 0.7037, 0.5626, 0.807, 0.5428, 0.8157, 0.5642, 0.8215, 0.9391, 0.6461, 0.8748, 0.6281, 0.8998, 0.6758, 0.9391, 0.6195, 0.9179, 0.5882, 0.8748, 0.6281, 0.7234, 0.8363, 0.7877, 0.9287, 0.8146, 0.8369, 0.9391, 0.6195, 0.8748, 0.6281, 0.9391, 0.6461, 0.1539, 0.6139, 0.1753, 0.6115, 0.1576, 0.5834, 0.144, 0.599, 0.1539, 0.6139, 0.1222, 0.6249, 0.1396, 0.6431, 0.1482, 0.6321, 0.1189, 0.5842, 0.07613, 0.5889, 0.08484, 0.614, 0.1136, 0.602, 0.144, 0.599, 0.1136, 0.602, 0.1222, 0.6249, 0.1539, 0.6139, 0.07613, 0.5889, 0.05077, 0.6195, 0.06744, 0.6295, 0.08484, 0.614, 0.1222, 0.6249, 0.09589, 0.6338, 0.1108, 0.6564, 0.1396, 0.6431, 0.1136, 0.602, 0.08484, 0.614, 0.09589, 0.6338, 0.1222, 0.6249, 0.09589, 0.6338, 0.07592, 0.6442, 0.0855, 0.6611, 0.1108, 0.6564, 0.03918, 0.6331, 0.05374, 0.6491, 0.05719, 0.6492, 0.06003, 0.6405, 0.08484, 0.614, 0.06744, 0.6295, 0.07592, 0.6442, 0.09589, 0.6338, 0.03191, 0.6499, 0.05009, 0.6514, 0.05374, 0.6491, 0.03918, 0.6331, 0.1108, 0.6564, 0.0855, 0.6611, 0.09566, 0.685, 0.1219, 0.6749, 0.08013, 0.6837, 0.06264, 0.6633, 0.0585, 0.6661, 0.0601, 0.6808, 0.06003, 0.6405, 0.05719, 0.6492, 0.06181, 0.6533, 0.06784, 0.6493, 0.06784, 0.6493, 0.06181, 0.6533, 0.06416, 0.6597, 0.07318, 0.6611, 0.1482, 0.6321, 0.1396, 0.6431, 0.1456, 0.6603, 0.1627, 0.6449, 0.0585, 0.6661, 0.05773, 0.6559, 0.05772, 0.6559, 0.05042, 0.6604, 0.06264, 0.6633, 0.05772, 0.6559, 0.05773, 0.6559, 0.0585, 0.6661, 0.05009, 0.6514, 0.0577, 0.6559, 0.05769, 0.6559, 0.05374, 0.6491, 0.05374, 0.6491, 0.05769, 0.6559, 0.05769, 0.6559, 0.05719, 0.6492, 0.05719, 0.6492, 0.05769, 0.6559, 0.0577, 0.6559, 0.06181, 0.6533, 0.06181, 0.6533, 0.0577, 0.6559, 0.05771, 0.6559, 0.06416, 0.6597, 0.06416, 0.6597, 0.05771, 0.6559, 0.05772, 0.6559, 0.06264, 0.6633, 0.05042, 0.6604, 0.05772, 0.6559, 0.0577, 0.6559, 0.05009, 0.6514, 0.7904, 0.6503, 0.806, 0.4834, 0.8109, 0.4866, 0.7863, 0.6753, 0.7678, 0.6363, 0.804, 0.4906, 0.8044, 0.4893, 0.7771, 0.6256, 0.7771, 0.6256, 0.8044, 0.4893, 0.805, 0.4888, 0.7886, 0.6219, 0.7886, 0.6219, 0.805, 0.4888, 0.802, 0.4847, 0.7904, 0.6182, 0.7904, 0.6182, 0.802, 0.4847, 0.8001, 0.4838, 0.7865, 0.6301, 0.7865, 0.6301, 0.8001, 0.4838, 0.806, 0.4834, 0.7904, 0.6503, 0.7737, 0.6492, 0.8085, 0.4883, 0.804, 0.4906, 0.7678, 0.6363, 0.7863, 0.6753, 0.8109, 0.4866, 0.8085, 0.4883, 0.7737, 0.6492, 0.8096, 0.4756, 0.8087, 0.4709, 0.8071, 0.4761, 0.8068, 0.4819, 0.8052, 0.4822, 0.8059, 0.4764, 0.8059, 0.475, 0.8044, 0.4808, 0.8039, 0.4732, 0.8053, 0.4694, 0.8062, 0.4613, 0.8057, 0.4646, 0.8082, 0.4571, 0.8097, 0.4447, 0.81, 0.4623, 0.8095, 0.466, 0.8073, 0.4688, 0.8053, 0.4694, 0.8059, 0.475, 0.8059, 0.4764, 0.805, 0.4888, 0.8044, 0.4808, 0.8039, 0.4732, 0.802, 0.4847, 0.8085, 0.4883, 0.8096, 0.4756, 0.8068, 0.4819, 0.804, 0.4906, 0.8044, 0.4893, 0.8052, 0.4822, 0.8044, 0.4808, 0.805, 0.4888, 0.8097, 0.4447, 0.8062, 0.4613, 0.8053, 0.4694, 0.8073, 0.4688, 0.81, 0.4623, 0.8097, 0.4447, 0.8073, 0.4688, 0.8087, 0.4709, 0.8087, 0.4709, 0.8073, 0.4688, 0.8059, 0.4764, 0.8071, 0.4761, 0.8057, 0.4646, 0.8062, 0.4613, 0.8097, 0.4447, 0.8082, 0.4571, 0.8109, 0.4866, 0.8095, 0.466, 0.8096, 0.4756, 0.8085, 0.4883, 0.806, 0.4834, 0.8082, 0.4571, 0.8095, 0.466, 0.8109, 0.4866, 0.8044, 0.4808, 0.8059, 0.475, 0.8053, 0.4694, 0.8039, 0.4732, 0.804, 0.4906, 0.8068, 0.4819, 0.8052, 0.4822, 0.8044, 0.4893, 0.8068, 0.4819, 0.8071, 0.4761, 0.8059, 0.4764, 0.8052, 0.4822, 0.8095, 0.466, 0.81, 0.4623, 0.8087, 0.4709, 0.8096, 0.4756, 0.802, 0.4847, 0.8039, 0.4732, 0.8057, 0.4646, 0.8001, 0.4838, 0.8001, 0.4838, 0.8057, 0.4646, 0.8082, 0.4571, 0.806, 0.4834, 0.1576, 0.5834, 0.1189, 0.5842, 0.1136, 0.602, 0.144, 0.599, 0.1456, 0.6603, 0.2066, 0.7037, 0.1627, 0.6449, 0.0855, 0.6611, 0.07318, 0.6611, 0.08013, 0.6837, 0.09566, 0.685, 0.07318, 0.6611, 0.06416, 0.6597, 0.06264, 0.6633, 0.08013, 0.6837, 0.06744, 0.6295, 0.06003, 0.6405, 0.06784, 0.6493, 0.07592, 0.6442, 0.579, 0.7629, 0.5784, 0.754, 0.5705, 0.7432, 0.5553, 0.7609, 0.0585, 0.6661, 0.05042, 0.6604, 0.03978, 0.6733, 0.0601, 0.6808, 0.05077, 0.6195, 0.03918, 0.6331, 0.06003, 0.6405, 0.06744, 0.6295, 0.5402, 0.7175, 0.559, 0.72, 0.5655, 0.7125, 0.565, 0.7027, 0.03978, 0.6733, 0.05042, 0.6604, 0.05009, 0.6514, 0.03191, 0.6499, 0.548, 0.7367, 0.5644, 0.7324, 0.559, 0.72, 0.5402, 0.7175, 0.5705, 0.7432, 0.5644, 0.7324, 0.548, 0.7367, 0.5553, 0.7609, 0.107, 0.4033, 0.09621, 0.4051, 0.09823, 0.414, 0.1063, 0.4165, 0.1542, 0.4179, 0.1766, 0.446, 0.1853, 0.3706, 0.1485, 0.3856, 0.1257, 0.3919, 0.107, 0.4033, 0.1063, 0.4165, 0.1254, 0.4225, 0.1063, 0.4165, 0.09823, 0.414, 0.09242, 0.4488, 0.134, 0.4502, 0.455, 0.08473, 0.4764, 0.0928, 0.4921, 0.0947, 0.4778, 0.07128, 0.4778, 0.07128, 0.4921, 0.0947, 0.521, 0.09607, 0.5196, 0.07128, 0.09048, 0.4029, 0.08948, 0.4057, 0.08975, 0.4059, 0.09257, 0.4061, 0.09621, 0.4051, 0.09257, 0.4061, 0.09342, 0.4095, 0.09823, 0.414, 0.1254, 0.4225, 0.1063, 0.4165, 0.134, 0.4502, 0.1521, 0.4494, 0.07241, 0.4346, 0.08379, 0.4113, 0.08501, 0.4024, 0.06874, 0.3863, 0.781, 0.5363, 0.8488, 0.5716, 0.8488, 0.5715, 0.8404, 0.4997, 0.08379, 0.4113, 0.08887, 0.4062, 0.0891, 0.4058, 0.08501, 0.4024, 0.08905, 0.4135, 0.08929, 0.4065, 0.08887, 0.4062, 0.08379, 0.4113, 0.09257, 0.4061, 0.08975, 0.4059, 0.08974, 0.4063, 0.09342, 0.4095, 0.8488, 0.5715, 0.8489, 0.5715, 0.8489, 0.5715, 0.9249, 0.4954, 0.8404, 0.6283, 0.849, 0.5715, 0.849, 0.5716, 0.7849, 0.6085, 0.9587, 0.6589, 0.8489, 0.5714, 0.849, 0.5715, 0.8404, 0.6283, 0.8404, 0.4997, 0.8488, 0.5715, 0.9249, 0.4954, 0.8947, 0.5396, 0.8489, 0.5715, 0.8489, 0.5715, 0.8489, 0.5715, 0.8489, 0.5715, 0.8488, 0.5716, 0.8489, 0.5715, 0.8489, 0.5715, 0.8488, 0.5715, 0.849, 0.5715, 0.8489, 0.5715, 0.8489, 0.5715, 0.849, 0.5716, 0.8489, 0.5714, 0.8489, 0.5715, 0.8489, 0.5715, 0.849, 0.5715, 0.9249, 0.4954, 0.8489, 0.5715, 0.8489, 0.5715, 0.8489, 0.5714, 0.849, 0.5716, 0.8489, 0.5715, 0.8489, 0.5715, 0.8488, 0.5716, 0.8489, 0.5715, 0.8489, 0.5715, 0.8489, 0.5715, 0.8489, 0.5715, 0.8947, 0.5396, 0.9249, 0.4954, 0.8489, 0.5714, 0.9587, 0.6589, 0.09342, 0.4095, 0.08974, 0.4063, 0.08929, 0.4065, 0.08905, 0.4135, 0.7849, 0.6085, 0.849, 0.5716, 0.8488, 0.5716, 0.781, 0.5363, 0.09823, 0.414, 0.09342, 0.4095, 0.08905, 0.4135, 0.09242, 0.4488, 0.08501, 0.4024, 0.0891, 0.4058, 0.08948, 0.4057, 0.09048, 0.4029, 0.09542, 0.3938, 0.09048, 0.4029, 0.09257, 0.4061, 0.09621, 0.4051, 0.09242, 0.4488, 0.08905, 0.4135, 0.08379, 0.4113, 0.07241, 0.4346, 0.06874, 0.3863, 0.08501, 0.4024, 0.09048, 0.4029, 0.09542, 0.3938, 0.1542, 0.4179, 0.1254, 0.4225, 0.1521, 0.4494, 0.1766, 0.446, 0.08742, 0.341, 0.06874, 0.3863, 0.09542, 0.3938, 0.1257, 0.3919, 0.8489, 0.5715, 0.8489, 0.5715, 0.8489, 0.5715, 0.8489, 0.5715, 0.8489, 0.5715, 0.8489, 0.5715, 0.8489, 0.5715, 0.8489, 0.5715, 0.8489, 0.5715, 0.8489, 0.5715, 0.8489, 0.5715, 0.8489, 0.5715, 0.8489, 0.5715, 0.8489, 0.5715, 0.8489, 0.5715, 0.8489, 0.5715, 0.8489, 0.5715, 0.8489, 0.5715, 0.8489, 0.5715, 0.8489, 0.5715, 0.8489, 0.5715, 0.8489, 0.5715, 0.8489, 0.5715, 0.8489, 0.5715, 0.8489, 0.5715, 0.8489, 0.5715, 0.8489, 0.5715, 0.8489, 0.5715, 0.8489, 0.5715, 0.8489, 0.5715, 0.8489, 0.5715, 0.8489, 0.5715, 0.8489, 0.5715, 0.8489, 0.5715, 0.8489, 0.5715, 0.8489, 0.5715, 0.8489, 0.5715, 0.8489, 0.5715, 0.8489, 0.5715, 0.8489, 0.5715, 0.8489, 0.5715, 0.8489, 0.5715, 0.8489, 0.5715, 0.8489, 0.5715, 0.8489, 0.5715, 0.8489, 0.5715, 0.8489, 0.5715, 0.8489, 0.5715, 0.8489, 0.5715, 0.8489, 0.5715, 0.8489, 0.5715, 0.8489, 0.5715, 0.8489, 0.5715, 0.8489, 0.5715, 0.8489, 0.5715, 0.8489, 0.5715, 0.8489, 0.5715, 0.8489, 0.5715, 0.8489, 0.5715, 0.8489, 0.5715, 0.8489, 0.5715, 0.8489, 0.5715, 0.8489, 0.5715, 0.8489, 0.5715, 0.8489, 0.5715, 0.8489, 0.5715, 0.8489, 0.5715, 0.8489, 0.5715, 0.8489, 0.5715, 0.8489, 0.5715, 0.1736, 0.3566, 0.1485, 0.3856, 0.1853, 0.3706, 0.1837, 0.3535, 0.1778, 0.8837, 0.2064, 0.8814, 0.2057, 0.8745, 0.1773, 0.8747, 0.1577, 0.337, 0.08742, 0.341, 0.1257, 0.3919, 0.1659, 0.3516, 0.1837, 0.3535, 0.1853, 0.3706, 0.2002, 0.3706, 0.1947, 0.3503, 0.1811, 0.9049, 0.2093, 0.8932, 0.2077, 0.8877, 0.1796, 0.8943, 0.1659, 0.3516, 0.1257, 0.3919, 0.1485, 0.3856, 0.1736, 0.3566, 0.1868, 0.9141, 0.213, 0.9021, 0.2093, 0.8932, 0.1811, 0.9049, 0.1796, 0.8943, 0.2077, 0.8877, 0.2064, 0.8814, 0.1778, 0.8837])
me_cube_004.materials.append(mat_material_003)
me_cube_004.use_remesh_preserve_volume = False
me_cube_004.use_remesh_preserve_attributes = False
me_cube_004.use_mirror_vertex_groups = False
me_cube_004.use_paint_bone_selection = False
me_cube_004.use_paint_mask = True
me_cube_004.update()
arm_armature_006 = bpy.data.armatures.new('Armature.006')  # bones are not reproduced

# ---- objects
ob_fox_by_vladhad22_gmail_com = bpy.data.objects.new('Fox_by_vladhad22@gmail.com', me_cube_004)
ob_armature = bpy.data.objects.new('Armature', arm_armature_006)

# ---- transforms, parenting, visibility, modifiers, constraints
ob_fox_by_vladhad22_gmail_com.parent = ob_armature
ob_fox_by_vladhad22_gmail_com.matrix_parent_inverse = Matrix(((1.0, -0.0, 0.0, -0.0), (-0.0, 1.0, -0.0, 0.0), (0.0, -0.0, 1.0, -1.571), (-0.0, 0.0, -0.0, 1.0)))
ob_fox_by_vladhad22_gmail_com.location = (0.0, 0.0, 1.294)
ob_fox_by_vladhad22_gmail_com.lock_rotations_4d = False
ob_fox_by_vladhad22_gmail_com.empty_display_type = 'ARROWS'
ob_fox_by_vladhad22_gmail_com.lineart.crease_threshold = 0.0
_vg = ob_fox_by_vladhad22_gmail_com.vertex_groups.new(name='Bone')
for _i, _w in zip([6, 8, 9, 10, 11, 12, 36, 37, 38, 62, 120, 121, 122, 125, 143, 145, 179, 181, 183, 184, 185, 186, 187, 211, 212, 213, 237, 295, 296, 297, 300, 318, 320, 356, 358, 359, 360, 361, 365], [0.0711, 0.8151, 0.0967, 0.8237, 0.2745, 0.01859, 0.006996, 0.2086, 0.6197, 0.02301, 0.103, 0.1931, 0.04058, 0.02232, 0.08427, 0.1065, 0.0007202, 0.07274, 0.8194, 0.1049, 0.8628, 0.6764, 0.01058, 0.01083, 0.2233, 0.7768, 0.0252, 0.1715, 0.216, 0.03845, 0.03282, 0.1304, 0.264, 0.08998, 0.8963, 0.06118, 0.9015, 0.6858, 0.01622]): _vg.add([_i], _w, 'REPLACE')
_vg = ob_fox_by_vladhad22_gmail_com.vertex_groups.new(name='Bone.002')
for _i, _w in zip([2, 4, 5, 6, 7, 8, 9, 11, 36, 37, 38, 59, 60, 61, 62, 63, 64, 65, 69, 70, 71, 177, 179, 180, 181, 182, 183, 184, 186, 201, 211, 212, 213, 234, 235, 236, 237, 238, 239, 240, 244, 245, 246, 251, 320, 350, 351, 354, 356, 357, 358, 359, 361], [0.1448, 0.5603, 0.01956, 0.7852, 0.1867, 0.1504, 0.8265, 0.08015, 0.6707, 0.7057, 0.01497, 0.1389, 0.272, 0.378, 0.628, 0.5335, 0.1975, 0.06405, 0.03037, 0.09527, 0.05805, 0.1463, 0.5924, 0.03161, 0.7925, 0.1946, 0.1582, 0.8379, 0.06199, 0.0109, 0.6772, 0.7325, 0.03236, 0.1338, 0.275, 0.3901, 0.6381, 0.5491, 0.2099, 0.07028, 0.04422, 0.1084, 0.07089, 0.01522, 0.002128, 0.3617, 0.005641, 0.07477, 0.7776, 0.08295, 0.08287, 0.8275, 0.08012]): _vg.add([_i], _w, 'REPLACE')
_vg = ob_fox_by_vladhad22_gmail_com.vertex_groups.new(name='Bone.003')
for _i, _w in zip([0, 1, 2, 3, 4, 6, 26, 34, 35, 36, 39, 40, 41, 42, 43, 44, 45, 46, 47, 48, 49, 50, 51, 52, 53, 54, 55, 56, 57, 58, 59, 60, 61, 62, 63, 64, 65, 68, 69, 71, 75, 119, 175, 176, 177, 178, 179, 181, 201, 202, 209, 210, 211, 214, 215, 216, 217, 218, 219, 220, 221, 222, 223, 224, 225, 226, 227, 228, 229, 230, 231, 232, 233, 234, 235, 236, 237, 238, 239, 240, 243, 244, 245, 246, 250, 252, 294, 350, 352, 353, 354, 355, 356, 377, 378, 379, 380, 381, 382, 383, 384, 385, 386, 387, 388], [0.1816, 0.8561, 0.718, 0.9982, 0.3217, 0.06163, 0.5955, 0.9272, 0.9638, 0.003913, 0.999, 0.9933, 0.9866, 1.0, 0.9782, 0.9992, 0.9983, 0.9961, 0.9978, 0.9972, 0.9976, 0.9976, 0.9872, 0.9946, 0.9957, 0.9966, 0.9972, 0.9976, 1.008, 1.002, 0.3569, 0.3471, 0.04972, 0.1006, 0.2161, 0.1277, 0.7143, 0.01088, 0.1899, 0.05197, 0.02667, 0.07743, 0.2419, 0.8214, 0.7277, 0.9917, 0.3113, 0.06647, 0.5745, 0.006274, 0.9521, 0.9509, 0.02066, 0.9989, 0.9929, 0.9837, 0.9995, 0.9815, 0.9982, 0.9982, 0.996, 0.9977, 0.9971, 0.9976, 0.9976, 0.9917, 0.9941, 0.9954, 0.9965, 0.9972, 0.9976, 1.003, 1.001, 0.5735, 0.5097, 0.07377, 0.126, 0.2712, 0.2001, 0.7192, 0.01424, 0.2744, 0.01954, 0.08428, 0.08511, 0.002962, 0.1265, 0.5717, 0.219, 0.6988, 0.8909, 1.012, 0.1026, 0.9828, 0.9996, 1.001, 0.9956, 0.9988, 0.9971, 0.9981, 0.9976, 0.9977, 0.9976, 0.8742, 1.006]): _vg.add([_i], _w, 'REPLACE')
_vg = ob_fox_by_vladhad22_gmail_com.vertex_groups.new(name='Bone.004')
for _i, _w in zip([0, 1, 2, 4, 5, 6, 7, 9, 26, 27, 34, 36, 59, 60, 61, 62, 63, 64, 65, 66, 67, 68, 69, 70, 71, 72, 73, 74, 75, 76, 77, 78, 79, 80, 81, 82, 83, 84, 85, 119, 180, 241, 248, 350, 351, 352, 353, 357, 359, 387, 389], [0.7324, 0.1035, 0.1223, 0.08285, 0.8163, 0.07187, 0.7127, 0.008734, 0.3507, 0.5134, 0.05476, 0.252, 0.4853, 0.3587, 0.5349, 0.2229, 0.2184, 0.6479, 0.2064, 0.6731, 0.7579, 0.681, 0.7351, 0.8248, 0.8466, 0.5435, 0.7333, 0.7022, 0.834, 0.8352, 0.8745, 0.117, 0.1119, 0.06599, 0.07599, 0.09436, 0.05723, 0.0839, 0.06069, 0.792, 0.0005195, 0.02963, 0.01375, 0.0007766, 0.2302, 0.1569, 0.05929, 0.2106, 0.03152, 0.00441, 0.1841]): _vg.add([_i], _w, 'REPLACE')
_vg = ob_fox_by_vladhad22_gmail_com.vertex_groups.new(name='Bone.005')
for _i, _w in zip([0, 5, 27, 66, 67, 68, 70, 71, 72, 73, 74, 75, 76, 77, 78, 79, 80, 81, 82, 83, 84, 85, 86, 87, 88, 89, 90, 91, 92, 93, 119, 351, 389], [0.0008286, 0.07377, 0.4751, 0.1825, 0.2357, 0.1837, 0.01428, 0.01369, 0.4385, 0.1556, 0.1772, 0.1101, 0.1121, 0.0985, 0.8622, 0.8669, 0.9315, 0.9209, 0.8887, 0.9417, 0.9052, 0.9335, 0.9877, 0.9943, 0.9901, 0.9957, 0.9861, 0.9934, 0.9937, 0.989, 0.07904, 0.04441, 0.04149]): _vg.add([_i], _w, 'REPLACE')
_vg = ob_fox_by_vladhad22_gmail_com.vertex_groups.new(name='Bone.006')
for _i, _w in zip([94, 95, 96, 97, 98, 99, 100, 101, 102, 103, 104, 105, 106, 107, 108, 109, 110, 111, 112, 113, 115, 116, 117, 118], [0.9382, 0.9583, 0.9461, 0.9521, 0.9462, 0.9567, 0.9656, 0.9513, 0.05593, 0.01722, 0.06599, 0.0239, 0.0221, 0.05339, 0.004004, 0.08578, 0.2424, 0.2005, 0.1016, 0.02955, 0.04052, 0.1652, 0.1751, 0.1581]): _vg.add([_i], _w, 'REPLACE')
_vg = ob_fox_by_vladhad22_gmail_com.vertex_groups.new(name='Bone.007')
for _i, _w in zip([94, 95, 96, 97, 98, 99, 100, 101, 102, 103, 104, 105, 106, 107, 108, 109, 110, 111, 112, 113, 114, 115, 116, 117, 118], [0.0478, 0.008728, 0.03879, 0.02506, 0.04156, 0.02838, 0.00547, 0.02681, 0.9435, 0.9661, 0.9333, 0.9626, 0.9638, 0.9461, 0.9727, 0.9133, 0.7552, 0.7974, 0.8972, 0.9598, 0.9985, 0.9542, 0.8343, 0.8235, 0.8401]): _vg.add([_i], _w, 'REPLACE')
_vg = ob_fox_by_vladhad22_gmail_com.vertex_groups.new(name='Bone.008')
for _i, _w in zip([0, 1, 5, 7, 66, 68, 73, 74, 119, 175, 176, 177, 179, 180, 181, 182, 184, 201, 202, 209, 210, 211, 234, 235, 236, 237, 238, 239, 240, 241, 242, 243, 244, 245, 246, 247, 248, 249, 250, 251, 252, 253, 254, 255, 256, 257, 258, 259, 260, 294, 351, 352, 353, 357, 359, 387, 389], [0.05214, 0.01496, 0.06886, 0.06203, 0.1324, 0.1016, 0.09229, 0.1105, 0.0437, 0.6889, 0.1524, 0.1098, 0.05935, 0.8975, 0.06142, 0.7479, 0.003861, 0.3679, 0.6874, 0.01964, 0.03051, 0.2465, 0.2749, 0.1938, 0.5082, 0.1902, 0.1485, 0.5671, 0.1948, 0.8901, 0.7368, 0.8661, 0.6455, 0.8252, 0.8086, 0.8559, 0.8971, 0.9642, 0.8029, 0.8968, 0.8548, 0.7294, 0.5791, 0.2083, 0.4739, 0.8671, 0.175, 0.5107, 0.3188, 0.7816, 0.6764, 0.584, 0.2253, 0.6667, 0.04728, 0.09129, 0.7408]): _vg.add([_i], _w, 'REPLACE')
_vg = ob_fox_by_vladhad22_gmail_com.vertex_groups.new(name='Bone.022')
for _i, _w in zip([175, 202, 241, 242, 243, 246, 247, 248, 250, 251, 252, 253, 254, 255, 256, 257, 258, 259, 260, 261, 262, 263, 264, 265, 266, 267, 268, 270, 272, 294], [0.009813, 0.264, 0.05134, 0.2341, 0.07237, 0.00357, 0.1186, 0.03576, 0.08646, 0.03659, 0.09225, 0.2388, 0.4174, 0.747, 0.5397, 0.1259, 0.782, 0.4896, 0.644, 0.5524, 0.9318, 0.4573, 0.8135, 0.869, 0.1314, 0.9257, 0.4986, 0.003563, 0.01357, 0.06238]): _vg.add([_i], _w, 'REPLACE')
_vg = ob_fox_by_vladhad22_gmail_com.vertex_groups.new(name='Bone.023')
for _i, _w in zip([255, 258, 260, 261, 262, 263, 264, 265, 266, 267, 268, 269, 270, 271, 272, 273, 274, 275, 276, 285], [0.02253, 0.0299, 0.003437, 0.4289, 0.03462, 0.5357, 0.1868, 0.1116, 0.8611, 0.06616, 0.4914, 0.4519, 0.8338, 0.4579, 0.7332, 0.1594, 0.2381, 0.8954, 0.4823, 0.08075]): _vg.add([_i], _w, 'REPLACE')
_vg = ob_fox_by_vladhad22_gmail_com.vertex_groups.new(name='Bone.024')
for _i, _w in zip([269, 270, 271, 272, 273, 274, 275, 276, 277, 278, 279, 280, 281, 282, 283, 284, 285, 286, 287, 288, 289, 290, 291, 292, 293], [0.5464, 0.1389, 0.5425, 0.2347, 0.8338, 0.7718, 0.0871, 0.5162, 0.9865, 1.006, 0.9926, 1.001, 1.004, 0.9924, 1.009, 1.011, 0.916, 0.9756, 1.002, 0.996, 0.9999, 1.024, 1.019, 0.9752, 0.976]): _vg.add([_i], _w, 'REPLACE')
_vg = ob_fox_by_vladhad22_gmail_com.vertex_groups.new(name='Bone.014')
for _i, _w in zip([10, 12, 15, 16, 29, 38, 121, 122, 126, 172, 173, 174, 185, 187, 190, 295, 296, 297, 301, 347, 348, 349, 360, 362, 365, 390, 391], [0.01533, 0.1622, 0.9363, 0.0007912, 0.001553, 0.000193, 0.1544, 0.5784, 0.03539, 0.8775, 0.51, 0.9457, 0.0005897, 0.1677, 0.9137, 0.006602, 0.14, 0.5804, 0.05256, 0.8009, 0.2419, 0.919, 0.04306, 0.02403, 0.9026, 0.971, 0.1491]): _vg.add([_i], _w, 'REPLACE')
_vg = ob_fox_by_vladhad22_gmail_com.vertex_groups.new(name='Bone.015')
for _i, _w in zip([13, 14, 15, 16, 17, 18, 19, 20, 28, 29, 30, 172, 173, 174, 188, 189, 190, 191, 192, 193, 194, 195, 203, 204, 205, 206, 347, 348, 349, 363, 364, 365, 366, 367, 368, 369, 370, 391], [0.9185, 0.9174, 0.008924, 0.9691, 0.9809, 0.454, 0.1264, 0.05159, 0.9046, 0.9682, 0.1548, 0.1102, 0.4872, 0.02096, 0.944, 0.9471, 0.04324, 0.9805, 0.9869, 0.4906, 0.1735, 0.05858, 0.9573, 0.9808, 0.4698, 0.05116, 0.1838, 0.7526, 0.05878, 0.9859, 0.9847, 0.05063, 0.9283, 0.9409, 0.496, 0.1353, 0.06771, 0.8482]): _vg.add([_i], _w, 'REPLACE')
_vg = ob_fox_by_vladhad22_gmail_com.vertex_groups.new(name='Bone.016')
for _i, _w in zip([13, 14, 18, 19, 20, 21, 22, 23, 25, 28, 30, 31, 32, 33, 188, 189, 193, 194, 195, 196, 197, 198, 199, 200, 203, 205, 206, 207, 208, 366, 367, 368, 369, 370, 371, 372, 373, 374], [0.07929, 0.07942, 0.539, 0.8573, 0.8457, 0.8656, 0.2408, 0.4833, 0.004902, 0.09206, 0.833, 0.8697, 0.2322, 0.02958, 0.05488, 0.05115, 0.5074, 0.8141, 0.9042, 0.8861, 0.7642, 0.5217, 0.01641, 0.03896, 0.03279, 0.5265, 0.8789, 0.5473, 0.09422, 0.07028, 0.05691, 0.5026, 0.8507, 0.9022, 0.8776, 0.7327, 0.5195, 0.02679]): _vg.add([_i], _w, 'REPLACE')
_vg = ob_fox_by_vladhad22_gmail_com.vertex_groups.new(name='Bone.017')
for _i, _w in zip([20, 21, 22, 23, 24, 25, 31, 32, 33, 195, 196, 197, 198, 199, 200, 206, 207, 208, 371, 372, 373, 374, 375, 376], [0.09828, 0.1176, 0.7298, 0.5133, 0.8652, 0.961, 0.114, 0.7587, 0.9292, 0.01503, 0.09691, 0.1989, 0.4737, 0.5462, 0.9286, 0.06837, 0.4402, 0.8013, 0.104, 0.2042, 0.4773, 0.5678, 0.9748, 0.8652]): _vg.add([_i], _w, 'REPLACE')
_vg = ob_fox_by_vladhad22_gmail_com.vertex_groups.new(name='Bone.018')
for _i, _w in zip([24, 33, 197, 199, 200, 208, 372, 374, 376], [0.1188, 0.01042, 0.007844, 0.4202, 0.003142, 0.1035, 0.05201, 0.3932, 0.1162]): _vg.add([_i], _w, 'REPLACE')
_vg = ob_fox_by_vladhad22_gmail_com.vertex_groups.new(name='Bone.009')
for _i, _w in zip([9, 10, 11, 12, 37, 38, 120, 121, 122, 123, 124, 125, 126, 127, 128, 129, 130, 143, 144, 145, 146, 147, 148, 187, 318, 319, 320, 321, 361, 362], [0.006922, 0.1248, 0.6223, 0.7872, 0.05492, 0.315, 0.8482, 0.6369, 0.3572, 0.8138, 0.837, 0.8954, 0.8567, 0.4875, 0.1653, 0.5019, 0.2096, 0.8103, 0.905, 0.8216, 0.9188, 0.09608, 0.5168, 0.04931, 0.04567, 0.1051, 0.004894, 0.02832, 0.1368, 0.8405]): _vg.add([_i], _w, 'REPLACE')
_vg = ob_fox_by_vladhad22_gmail_com.vertex_groups.new(name='Bone.010')
for _i, _w in zip([123, 124, 125, 126, 127, 128, 129, 130, 131, 132, 133, 134, 135, 136, 137, 138, 141, 143, 144, 145, 146, 147, 148, 149, 150, 151, 152], [0.1859, 0.1443, 0.05906, 0.07434, 0.5078, 0.8305, 0.4964, 0.7906, 0.9949, 0.985, 0.9874, 0.9929, 0.8759, 0.2626, 0.9149, 0.5317, 0.003048, 0.08529, 0.07316, 0.0246, 0.06435, 0.9019, 0.4798, 0.9852, 0.9847, 0.4696, 0.9592]): _vg.add([_i], _w, 'REPLACE')
_vg = ob_fox_by_vladhad22_gmail_com.vertex_groups.new(name='Bone.011')
for _i, _w in zip([135, 136, 137, 138, 139, 140, 141, 142, 151, 152, 153, 154, 156, 160, 161, 162, 163, 170, 171], [0.1168, 0.7348, 0.06918, 0.4663, 0.7386, 0.8942, 0.1383, 0.8149, 0.5291, 0.001803, 0.9038, 0.118, 0.03979, 0.1396, 0.001233, 0.0993, 0.03297, 0.1422, 0.123]): _vg.add([_i], _w, 'REPLACE')
_vg = ob_fox_by_vladhad22_gmail_com.vertex_groups.new(name='Bone.012')
for _i, _w in zip([139, 140, 141, 142, 153, 154, 155, 156, 157, 158, 159, 160, 161, 162, 163, 164, 165, 166, 167, 168, 169, 170, 171], [0.2419, 0.08843, 0.8352, 0.1676, 0.08001, 0.8641, 0.9867, 0.9541, 0.9962, 0.9753, 0.9755, 0.8573, 0.9736, 0.8977, 0.9576, 0.9961, 0.9976, 0.9927, 0.9938, 0.9881, 1.01, 0.855, 0.8735]): _vg.add([_i], _w, 'REPLACE')
_vg = ob_fox_by_vladhad22_gmail_com.vertex_groups.new(name='Bone.013')
for _i, _w in zip([185, 186, 187, 190, 213, 295, 296, 297, 298, 299, 300, 301, 302, 303, 304, 305, 306, 318, 319, 320, 321, 322, 323, 361, 362], [0.08853, 0.2255, 0.7386, 0.0005993, 0.1485, 0.7614, 0.622, 0.3317, 0.6815, 0.8356, 0.8847, 0.7866, 0.659, 0.2374, 0.1537, 0.1429, 0.02284, 0.7533, 0.7565, 0.6412, 0.8465, 0.09343, 0.5107, 0.07856, 0.08365]): _vg.add([_i], _w, 'REPLACE')
_vg = ob_fox_by_vladhad22_gmail_com.vertex_groups.new(name='Bone.019')
for _i, _w in zip([298, 299, 300, 301, 302, 303, 304, 305, 306, 307, 308, 309, 310, 311, 312, 313, 314, 315, 318, 319, 320, 321, 322, 323, 324, 325, 326, 327], [0.3079, 0.1403, 0.052, 0.1222, 0.3053, 0.7426, 0.843, 0.8558, 0.9656, 1.002, 0.9903, 0.9835, 0.9637, 0.9153, 0.887, 0.3389, 0.0301, 0.01285, 0.04643, 0.127, 0.01905, 0.101, 0.9015, 0.4796, 0.9913, 0.9866, 0.5227, 0.9727]): _vg.add([_i], _w, 'REPLACE')
_vg = ob_fox_by_vladhad22_gmail_com.vertex_groups.new(name='Bone.020')
for _i, _w in zip([311, 312, 313, 314, 315, 316, 317, 326, 328, 331, 333, 335, 337, 338, 345, 346], [0.07943, 0.08336, 0.6325, 0.1187, 0.8053, 0.05658, 0.472, 0.4721, 0.7921, 0.001108, 0.01035, 0.08177, 0.08303, 0.03918, 0.1459, 0.01871]): _vg.add([_i], _w, 'REPLACE')
_vg = ob_fox_by_vladhad22_gmail_com.vertex_groups.new(name='Bone.021')
for _i, _w in zip([312, 313, 314, 315, 316, 317, 328, 329, 330, 331, 332, 333, 334, 335, 336, 337, 338, 339, 340, 341, 342, 343, 344, 345, 346], [0.008961, 0.007166, 0.8412, 0.1633, 0.9262, 0.5165, 0.1878, 0.9695, 0.9911, 0.9727, 0.9971, 0.9687, 0.9834, 0.9125, 0.9891, 0.9143, 0.954, 0.9961, 0.9954, 0.9963, 0.9975, 0.9955, 1.002, 0.8497, 0.9572]): _vg.add([_i], _w, 'REPLACE')
_m = ob_fox_by_vladhad22_gmail_com.modifiers.new('Armature', 'ARMATURE')
_m.object = ob_armature
ob_armature.location = (0.0, 0.0, 1.571)

# ---- collection membership
scene.collection.objects.link(ob_fox_by_vladhad22_gmail_com)
scene.collection.objects.link(ob_armature)

# ---- scene / render settings (as saved in the file)
scene.frame_start = 1; scene.frame_end = 250; scene.frame_set(1)
scene.render.engine = 'BLENDER_EEVEE_NEXT'
bpy.context.view_layer.update()

# ---- added for rendering (the .blend has no active camera and no usable light): camera, sun
cam_auto = bpy.data.cameras.new('AutoCamera')
cam_auto.lens = 50.0
cam_auto.sensor_width = 36.0
cam_auto.clip_end = 1000.0
ob_auto_camera = bpy.data.objects.new('AutoCamera', cam_auto)
scene.collection.objects.link(ob_auto_camera)
ob_auto_camera.location = (5.54199, -6.35387, 5.80397)
ob_auto_camera.rotation_euler = (1.09748, -7.21219e-08, 0.694738)
scene.camera = ob_auto_camera
light_auto_sun = bpy.data.lights.new('AutoSun', 'SUN')
light_auto_sun.energy = 3.0
light_auto_sun.angle = 0.0523599
ob_auto_sun = bpy.data.objects.new('AutoSun', light_auto_sun)
scene.collection.objects.link(ob_auto_sun)
ob_auto_sun.rotation_euler = (0.872665, 0.174533, 0.523599)
bpy.context.view_layer.update()
